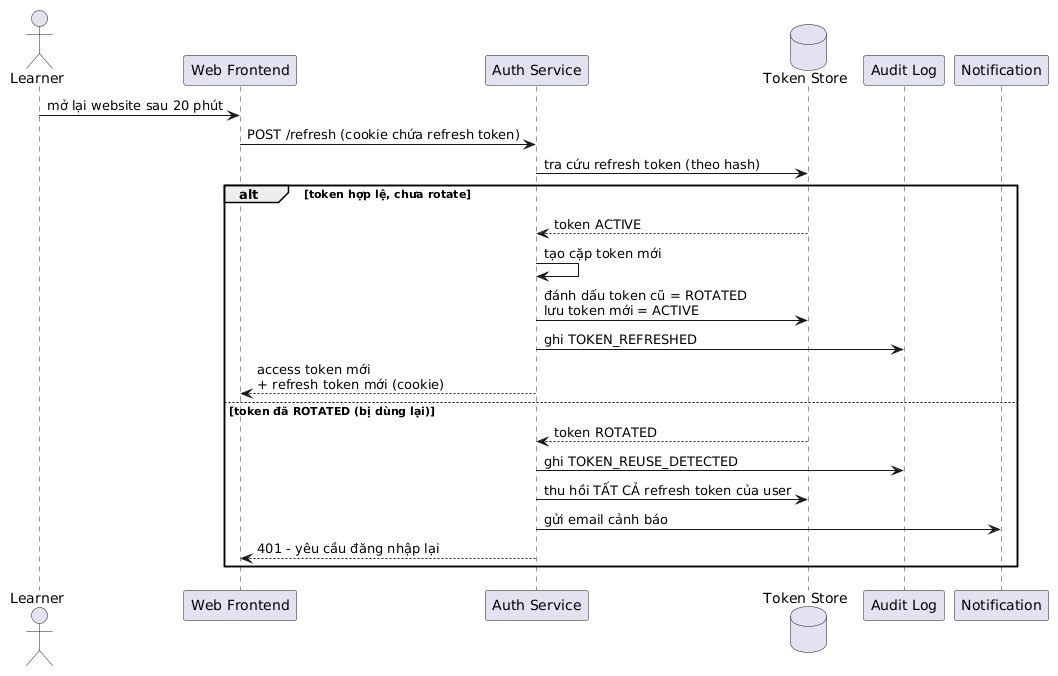

The diagram above was rendered by PlantUML. Its source (embedded in the PNG):
@startuml
actor Learner
participant "Web Frontend" as FE
participant "Auth Service" as Auth
database "Token Store" as TS
participant "Audit Log" as Log
participant "Notification" as Notif

Learner -> FE : mở lại website sau 20 phút
FE -> Auth : POST /refresh (cookie chứa refresh token)
Auth -> TS : tra cứu refresh token (theo hash)
alt token hợp lệ, chưa rotate
  TS --> Auth : token ACTIVE
  Auth -> Auth : tạo cặp token mới
  Auth -> TS : đánh dấu token cũ = ROTATED\nlưu token mới = ACTIVE
  Auth -> Log : ghi TOKEN_REFRESHED
  Auth --> FE : access token mới\n+ refresh token mới (cookie)
else token đã ROTATED (bị dùng lại)
  TS --> Auth : token ROTATED
  Auth -> Log : ghi TOKEN_REUSE_DETECTED
  Auth -> TS : thu hồi TẤT CẢ refresh token của user
  Auth -> Notif : gửi email cảnh báo
  Auth --> FE : 401 - yêu cầu đăng nhập lại
end
@enduml